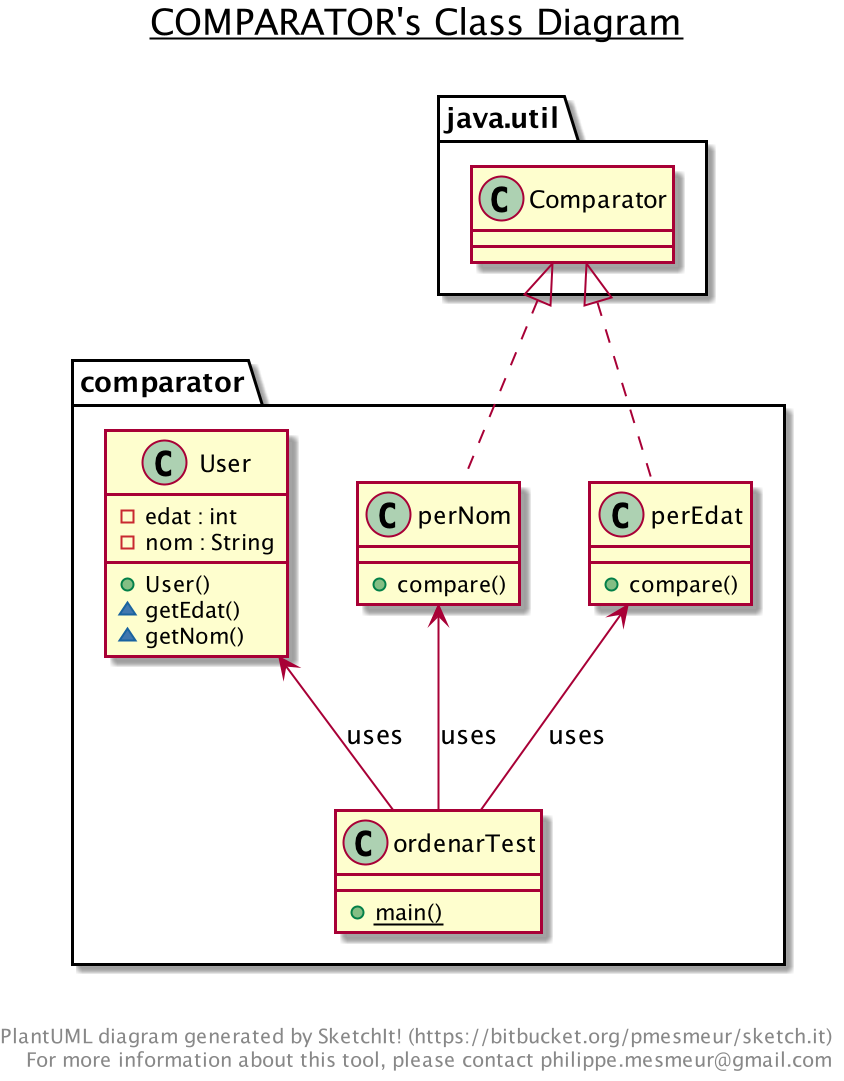

The diagram above was rendered by PlantUML. Its source (embedded in the PNG):
@startuml

title __COMPARATOR's Class Diagram__\n

  namespace comparator {
    class comparator.User {
        - edat : int
        - nom : String
        + User()
        ~ getEdat()
        ~ getNom()
    }
  }
  

  namespace comparator {
    class comparator.ordenarTest {
        {static} + main()
    }
  }
  

  namespace comparator {
    class comparator.perEdat {
        + compare()
    }
  }
  

  namespace comparator {
    class comparator.perNom {
        + compare()
    }
  }
  

  comparator.perEdat .up.|> java.util.Comparator
  comparator.perNom .up.|> java.util.Comparator

comparator.ordenarTest -up-> comparator.User:  uses
comparator.ordenarTest -up-> comparator.perEdat:  uses
comparator.ordenarTest -up-> comparator.perNom:  uses

right footer


PlantUML diagram generated by SketchIt! (https://bitbucket.org/pmesmeur/sketch.it)
For more information about this tool, please contact philippe.mesmeur@gmail.com
endfooter

@enduml